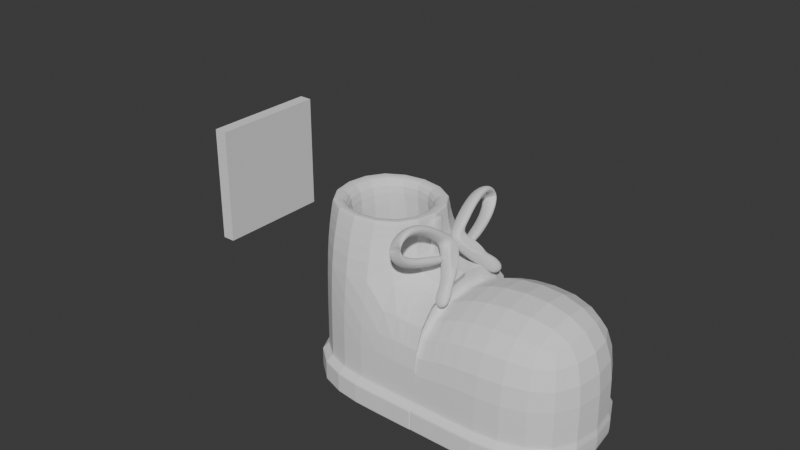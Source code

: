 # Source: runnershoes.blend  (saved by Blender 4.1.24; exported with 4.5.12 LTS)
import bpy
from mathutils import Matrix  # noqa: F401  (used for matrix-valued properties, if any)

bpy.ops.wm.read_factory_settings(use_empty=True)
scene = bpy.context.scene
scene.name = 'Scene'

# ---- collections
col_collection = bpy.data.collections.new('Collection'); scene.collection.children.link(col_collection)

# ---- world
world_world = bpy.data.worlds.new('World'); scene.world = world_world
world_world.use_nodes = True; world_world.node_tree.nodes.clear()
_N = world_world.node_tree.nodes; _L = world_world.node_tree.links
n0 = _N.new('ShaderNodeOutputWorld'); n0.name = 'World Output'; n0.location = (300, 300)
n1 = _N.new('ShaderNodeBackground'); n1.name = 'Background'; n1.location = (10, 300)
n1.inputs[0].default_value = (0.05088, 0.05088, 0.05088, 1.0)
_L.new(n1.outputs[0], n0.inputs[0])
n0.is_active_output = True
world_world.color = (0.05088, 0.05088, 0.05088)
world_world.use_sun_shadow = False
world_world.sun_shadow_jitter_overblur = 0.0

# ---- meshes
me_cube_002 = bpy.data.meshes.new('Cube.002')
me_cube_002.from_pydata([(-1.083, -1.091, -0.5849), (-0.7301, -0.6834, 1.0), (-1.083, 1.084, -0.5849), (-0.7301, 0.6834, 1.0), (1.0, -1.0, -0.5849), (1.0, -1.0, 1.0), (1.0, 1.0, -0.5849), (1.0, 1.0, 1.0), (-1.0, -1.0, -0.4858), (-1.0, 1.0, -0.4858), (1.0, 1.0, -0.4858), (1.0, -1.0, -0.4858), (1.0, 1.0, -0.5849), (1.0, 1.0, 1.0), (1.0, -1.0, -0.5849), (1.0, -1.0, 1.0), (1.0, -1.0, -0.4858), (1.0, 1.0, -0.4858), (0.6038, 1.084, -0.5849), (0.334, -0.6834, 1.0), (0.6038, -1.0, -0.4858), (0.334, 0.6834, 1.0), (0.6038, -1.091, -0.5849), (0.6038, 1.0, -0.4858), (-1.0, -1.0, -0.4858), (-1.0, 1.0, -0.4858), (1.0, 1.0, -0.4858), (1.0, -1.0, -0.4858), (1.0, -1.0, -0.4858), (1.0, 1.0, -0.4858), (0.6038, 1.0, -0.4858), (0.6038, -1.0, -0.4858), (-1.0, 1.0, -0.8668), (-1.0, -1.0, -0.8668), (0.6038, 1.0, -0.8668), (0.6038, -1.0, -0.8668), (1.0, -1.0, -0.8668), (1.0, 1.0, -0.8668), (1.0, 1.0, -0.8668), (0.6038, 1.084, -0.8668), (-1.083, 1.084, -0.8668), (-1.083, -1.091, -0.8668), (0.6038, -1.091, -0.8668), (1.0, -1.0, -0.8668), (1.0, 1.0, 1.0), (1.0, -1.091, -0.5849), (1.0, 1.0, -0.4858), (1.0, 1.084, -0.5849), (1.0, -1.0, 1.0), (1.0, -1.0, -0.4858), (1.0, -1.0, -0.4858), (1.0, 1.0, -0.4858), (1.0, -1.0, -0.8668), (1.0, 1.0, -0.8668), (1.0, -1.091, -0.8668), (1.0, 1.084, -0.8668), (0.6038, 1.084, -0.5849), (-1.083, 1.084, -0.5849), (-1.083, -1.091, -0.5849), (1.0, -1.0, -0.5849), (1.0, 1.0, -0.5849), (0.6038, -1.091, -0.5849), (1.0, 1.084, -0.5849), (1.0, -1.091, -0.5849), (1.0, 1.0, -0.8668), (0.6038, -1.091, -0.8668), (1.0, 1.084, -0.8668), (1.0, -1.091, -0.8668), (0.6038, 1.084, -0.8668), (-1.083, 1.084, -0.8668), (-1.083, -1.091, -0.8668), (1.0, -1.0, -0.8668), (1.0, 1.084, -0.5849), (1.0, -1.0, 1.0), (1.0, -1.0, -0.4858), (1.0, -1.0, -0.4858), (1.0, 1.0, -0.8668), (1.0, 1.084, -0.8668), (1.0, 1.0, 1.0), (1.0, -1.091, -0.5849), (1.0, 1.0, -0.4858), (1.0, 1.0, -0.4858), (1.0, -1.0, -0.8668), (1.0, -1.091, -0.8668), (1.0, 1.084, -0.5849), (1.0, -1.091, -0.5849), (1.0, 1.084, -0.8668), (1.0, -1.091, -0.8668), (-1.0, -1.0, 1.0), (-1.0, 1.0, 1.0), (0.6038, -1.0, 1.0), (0.6038, 1.0, 1.0), (-0.8946, -0.8946, -0.5199), (-0.8946, 0.8946, -0.5199), (0.4984, -0.8946, -0.5199), (0.4984, 0.8946, -0.5199), (-1.0, -0.7715, 1.621), (-1.0, 0.7715, 1.621), (0.6038, -0.7715, 1.621), (0.6038, 0.7715, 1.621), (-0.7301, -0.5272, 1.621), (-0.7301, 0.5272, 1.621), (0.334, -0.5272, 1.621), (0.334, 0.5272, 1.621), (0.6038, -0.7715, 1.621), (0.6038, 0.7715, 1.621), (-1.0, 0.7715, 1.621), (-1.0, -0.7715, 1.621)], [], [(24, 88, 89, 25), (29, 13, 7, 26), (26, 7, 5, 27), (31, 90, 88, 24), (12, 6, 4, 14), (21, 3, 93, 95), (22, 20, 8, 0), (6, 10, 11, 4), (12, 17, 10, 6), (0, 8, 9, 2), (47, 46, 17, 12), (4, 11, 16, 14), (7, 13, 15, 5), (40, 39, 34, 32), (27, 5, 15, 28), (51, 44, 13, 29), (25, 89, 91, 30), (55, 38, 37, 53), (2, 9, 23, 18), (79, 74, 20, 22), (78, 91, 90, 73), (75, 73, 90, 31), (74, 75, 31, 20), (9, 25, 30, 23), (46, 51, 29, 17), (11, 27, 28, 16), (20, 31, 24, 8), (10, 26, 27, 11), (17, 29, 26, 10), (8, 24, 25, 9), (53, 37, 36, 52), (32, 34, 35, 33), (41, 40, 32, 33), (83, 42, 35, 82), (38, 43, 36, 37), (42, 41, 33, 35), (65, 70, 41, 42), (64, 71, 43, 38), (87, 65, 42, 83), (70, 69, 40, 41), (66, 64, 38, 55), (69, 68, 39, 40), (86, 66, 55, 77), (71, 67, 54, 43), (43, 54, 52, 36), (76, 53, 52, 82), (80, 81, 51, 46), (16, 28, 50, 49), (28, 15, 48, 50), (13, 44, 48, 15), (14, 16, 49, 45), (77, 55, 53, 76), (81, 78, 44, 51), (72, 80, 46, 47), (14, 45, 63, 59), (72, 47, 62, 84), (2, 18, 56, 57), (47, 12, 60, 62), (0, 2, 57, 58), (79, 22, 61, 85), (12, 14, 59, 60), (22, 0, 58, 61), (59, 63, 67, 71), (84, 62, 66, 86), (57, 56, 68, 69), (62, 60, 64, 66), (58, 57, 69, 70), (85, 61, 65, 87), (60, 59, 71, 64), (61, 58, 70, 65), (63, 85, 87, 67), (56, 84, 86, 68), (45, 79, 85, 63), (18, 72, 84, 56), (18, 23, 80, 72), (30, 91, 78, 81), (39, 77, 76, 34), (23, 30, 81, 80), (34, 76, 82, 35), (68, 86, 77, 39), (67, 87, 83, 54), (54, 83, 82, 52), (49, 50, 75, 74), (50, 48, 73, 75), (44, 78, 73, 48), (45, 49, 74, 79), (3, 21, 103, 101), (107, 104, 98, 96), (105, 106, 97, 99), (106, 107, 96, 97), (95, 93, 92, 94), (3, 1, 92, 93), (19, 21, 95, 94), (1, 19, 94, 92), (100, 101, 97, 96), (102, 100, 96, 98), (101, 103, 99, 97), (103, 102, 98, 99), (104, 105, 99, 98), (1, 3, 101, 100), (21, 19, 102, 103), (19, 1, 100, 102), (90, 91, 105, 104), (89, 88, 107, 106), (91, 89, 106, 105), (88, 90, 104, 107)])
_uv = me_cube_002.uv_layers.new(name='UVMap')
_uv.uv.foreach_set('vector', [0.3874, 0.0, 0.625, 0.0, 0.625, 0.25, 0.3874, 0.25, 0.3874, 0.5, 0.625, 0.5, 0.625, 0.5, 0.3874, 0.5, 0.3874, 0.5, 0.625, 0.5, 0.625, 0.75, 0.3874, 0.75, 0.3874, 0.7995, 0.625, 0.7995, 0.625, 1.0, 0.3874, 1.0, 0.375, 0.5, 0.375, 0.5, 0.375, 0.75, 0.375, 0.75, 0.6877, 0.5132, 0.8618, 0.5132, 0.8618, 0.5132, 0.6877, 0.5132, 0.375, 0.7995, 0.3874, 0.7995, 0.3874, 1.0, 0.375, 1.0, 0.375, 0.5, 0.3874, 0.5, 0.3874, 0.75, 0.375, 0.75, 0.375, 0.5, 0.3874, 0.5, 0.3874, 0.5, 0.375, 0.5, 0.375, 0.0, 0.3874, 0.0, 0.3874, 0.25, 0.375, 0.25, 0.375, 0.5, 0.3874, 0.5, 0.3874, 0.5, 0.375, 0.5, 0.375, 0.75, 0.3874, 0.75, 0.3874, 0.75, 0.375, 0.75, 0.625, 0.5, 0.625, 0.5, 0.625, 0.75, 0.625, 0.75, 0.375, 0.25, 0.375, 0.4505, 0.375, 0.4505, 0.375, 0.25, 0.3874, 0.75, 0.625, 0.75, 0.625, 0.75, 0.3874, 0.75, 0.3874, 0.5, 0.625, 0.5, 0.625, 0.5, 0.3874, 0.5, 0.3874, 0.25, 0.625, 0.25, 0.625, 0.4505, 0.3874, 0.4505, 0.375, 0.5, 0.375, 0.5, 0.375, 0.5, 0.375, 0.5, 0.375, 0.25, 0.3874, 0.25, 0.3874, 0.4505, 0.375, 0.4505, 0.375, 0.75, 0.3874, 0.75, 0.3874, 0.7995, 0.375, 0.7995, 0.625, 0.5, 0.6745, 0.5, 0.6745, 0.75, 0.625, 0.75, 0.3874, 0.75, 0.625, 0.75, 0.625, 0.7995, 0.3874, 0.7995, 0.3874, 0.75, 0.3874, 0.75, 0.3874, 0.7995, 0.3874, 0.7995, 0.3874, 0.25, 0.3874, 0.25, 0.3874, 0.4505, 0.3874, 0.4505, 0.3874, 0.5, 0.3874, 0.5, 0.3874, 0.5, 0.3874, 0.5, 0.3874, 0.75, 0.3874, 0.75, 0.3874, 0.75, 0.3874, 0.75, 0.3874, 0.7995, 0.3874, 0.7995, 0.3874, 1.0, 0.3874, 1.0, 0.3874, 0.5, 0.3874, 0.5, 0.3874, 0.75, 0.3874, 0.75, 0.3874, 0.5, 0.3874, 0.5, 0.3874, 0.5, 0.3874, 0.5, 0.3874, 0.0, 0.3874, 0.0, 0.3874, 0.25, 0.3874, 0.25, 0.375, 0.5, 0.375, 0.5, 0.375, 0.75, 0.375, 0.75, 0.125, 0.5, 0.3255, 0.5, 0.3255, 0.75, 0.125, 0.75, 0.375, 0.0, 0.375, 0.25, 0.375, 0.25, 0.375, 0.0, 0.375, 0.75, 0.375, 0.7995, 0.375, 0.7995, 0.375, 0.75, 0.375, 0.5, 0.375, 0.75, 0.375, 0.75, 0.375, 0.5, 0.375, 0.7995, 0.375, 1.0, 0.375, 1.0, 0.375, 0.7995, 0.375, 0.7995, 0.375, 1.0, 0.375, 1.0, 0.375, 0.7995, 0.375, 0.5, 0.375, 0.75, 0.375, 0.75, 0.375, 0.5, 0.375, 0.75, 0.375, 0.7995, 0.375, 0.7995, 0.375, 0.75, 0.375, 0.0, 0.375, 0.25, 0.375, 0.25, 0.375, 0.0, 0.375, 0.5, 0.375, 0.5, 0.375, 0.5, 0.375, 0.5, 0.375, 0.25, 0.375, 0.4505, 0.375, 0.4505, 0.375, 0.25, 0.375, 0.5, 0.375, 0.5, 0.375, 0.5, 0.375, 0.5, 0.375, 0.75, 0.375, 0.75, 0.375, 0.75, 0.375, 0.75, 0.375, 0.75, 0.375, 0.75, 0.375, 0.75, 0.375, 0.75, 0.375, 0.5, 0.375, 0.5, 0.375, 0.75, 0.375, 0.75, 0.3874, 0.5, 0.3874, 0.5, 0.3874, 0.5, 0.3874, 0.5, 0.3874, 0.75, 0.3874, 0.75, 0.3874, 0.75, 0.3874, 0.75, 0.3874, 0.75, 0.625, 0.75, 0.625, 0.75, 0.3874, 0.75, 0.625, 0.5, 0.625, 0.5, 0.625, 0.75, 0.625, 0.75, 0.375, 0.75, 0.3874, 0.75, 0.3874, 0.75, 0.375, 0.75, 0.375, 0.5, 0.375, 0.5, 0.375, 0.5, 0.375, 0.5, 0.3874, 0.5, 0.625, 0.5, 0.625, 0.5, 0.3874, 0.5, 0.375, 0.5, 0.3874, 0.5, 0.3874, 0.5, 0.375, 0.5, 0.375, 0.75, 0.375, 0.75, 0.375, 0.75, 0.375, 0.75, 0.375, 0.5, 0.375, 0.5, 0.375, 0.5, 0.375, 0.5, 0.375, 0.25, 0.375, 0.4505, 0.375, 0.4505, 0.375, 0.25, 0.375, 0.5, 0.375, 0.5, 0.375, 0.5, 0.375, 0.5, 0.375, 0.0, 0.375, 0.25, 0.375, 0.25, 0.375, 0.0, 0.375, 0.75, 0.375, 0.7995, 0.375, 0.7995, 0.375, 0.75, 0.375, 0.5, 0.375, 0.75, 0.375, 0.75, 0.375, 0.5, 0.375, 0.7995, 0.375, 1.0, 0.375, 1.0, 0.375, 0.7995, 0.375, 0.75, 0.375, 0.75, 0.375, 0.75, 0.375, 0.75, 0.375, 0.5, 0.375, 0.5, 0.375, 0.5, 0.375, 0.5, 0.375, 0.25, 0.375, 0.4505, 0.375, 0.4505, 0.375, 0.25, 0.375, 0.5, 0.375, 0.5, 0.375, 0.5, 0.375, 0.5, 0.375, 0.0, 0.375, 0.25, 0.375, 0.25, 0.375, 0.0, 0.375, 0.75, 0.375, 0.7995, 0.375, 0.7995, 0.375, 0.75, 0.375, 0.5, 0.375, 0.75, 0.375, 0.75, 0.375, 0.5, 0.375, 0.7995, 0.375, 1.0, 0.375, 1.0, 0.375, 0.7995, 0.375, 0.75, 0.375, 0.75, 0.375, 0.75, 0.375, 0.75, 0.375, 0.4505, 0.375, 0.5, 0.375, 0.5, 0.375, 0.4505, 0.375, 0.75, 0.375, 0.75, 0.375, 0.75, 0.375, 0.75, 0.375, 0.4505, 0.375, 0.5, 0.375, 0.5, 0.375, 0.4505, 0.375, 0.4505, 0.3874, 0.4505, 0.3874, 0.5, 0.375, 0.5, 0.3874, 0.4505, 0.625, 0.4505, 0.625, 0.5, 0.3874, 0.5, 0.375, 0.4505, 0.375, 0.5, 0.375, 0.5, 0.375, 0.4505, 0.3874, 0.4505, 0.3874, 0.4505, 0.3874, 0.5, 0.3874, 0.5, 0.3255, 0.5, 0.375, 0.5, 0.375, 0.75, 0.3255, 0.75, 0.375, 0.4505, 0.375, 0.5, 0.375, 0.5, 0.375, 0.4505, 0.375, 0.75, 0.375, 0.75, 0.375, 0.75, 0.375, 0.75, 0.375, 0.75, 0.375, 0.75, 0.375, 0.75, 0.375, 0.75, 0.3874, 0.75, 0.3874, 0.75, 0.3874, 0.75, 0.3874, 0.75, 0.3874, 0.75, 0.625, 0.75, 0.625, 0.75, 0.3874, 0.75, 0.625, 0.5, 0.625, 0.5, 0.625, 0.75, 0.625, 0.75, 0.375, 0.75, 0.3874, 0.75, 0.3874, 0.75, 0.375, 0.75, 0.8618, 0.5132, 0.6877, 0.5132, 0.6877, 0.5132, 0.8618, 0.5132, 0.625, 1.0, 0.625, 0.7995, 0.625, 0.7995, 0.625, 1.0, 0.625, 0.4505, 0.625, 0.25, 0.625, 0.25, 0.625, 0.4505, 0.625, 0.25, 0.625, 0.0, 0.625, 0.0, 0.625, 0.25, 0.6877, 0.5132, 0.8618, 0.5132, 0.8618, 0.7368, 0.6877, 0.7368, 0.8618, 0.5132, 0.8618, 0.7368, 0.8618, 0.7368, 0.8618, 0.5132, 0.6877, 0.7368, 0.6877, 0.5132, 0.6877, 0.5132, 0.6877, 0.7368, 0.8618, 0.7368, 0.6877, 0.7368, 0.6877, 0.7368, 0.8618, 0.7368, 0.8618, 0.7368, 0.8618, 0.5132, 0.875, 0.5, 0.875, 0.75, 0.6877, 0.7368, 0.8618, 0.7368, 0.875, 0.75, 0.6745, 0.75, 0.8618, 0.5132, 0.6877, 0.5132, 0.6745, 0.5, 0.875, 0.5, 0.6877, 0.5132, 0.6877, 0.7368, 0.6745, 0.75, 0.6745, 0.5, 0.6745, 0.75, 0.6745, 0.5, 0.6745, 0.5, 0.6745, 0.75, 0.8618, 0.7368, 0.8618, 0.5132, 0.8618, 0.5132, 0.8618, 0.7368, 0.6877, 0.5132, 0.6877, 0.7368, 0.6877, 0.7368, 0.6877, 0.5132, 0.6877, 0.7368, 0.8618, 0.7368, 0.8618, 0.7368, 0.6877, 0.7368, 0.6745, 0.75, 0.6745, 0.5, 0.6745, 0.5, 0.6745, 0.75, 0.625, 0.25, 0.625, 0.0, 0.625, 0.0, 0.625, 0.25, 0.625, 0.4505, 0.625, 0.25, 0.625, 0.25, 0.625, 0.4505, 0.625, 1.0, 0.625, 0.7995, 0.625, 0.7995, 0.625, 1.0])
me_cube_002.update()
me_cube_003 = bpy.data.meshes.new('Cube.003')
me_cube_003.from_pydata([(-1.097, -1.091, -0.5849), (-1.079, -1.0, 1.082), (-1.097, 1.084, -0.5849), (-1.079, 1.0, 1.082), (1.0, -1.0, -0.5849), (1.0, -1.0, 1.0), (1.0, 1.0, -0.5849), (1.0, 1.0, 1.0), (-1.079, -1.0, -0.4858), (-1.079, 1.0, -0.4858), (1.0, 1.0, -0.4858), (1.0, -1.0, -0.4858), (1.0, 1.0, -0.5849), (1.0, 1.0, 1.0), (1.0, -1.0, -0.5849), (1.0, -1.0, 1.0), (1.0, -1.0, -0.4858), (1.0, 1.0, -0.4858), (0.6038, 1.084, -0.5849), (0.6038, -1.0, 1.082), (0.6038, -1.0, -0.4858), (0.6038, 1.0, 1.082), (0.6038, -1.091, -0.5849), (0.6038, 1.0, -0.4858), (-1.079, -1.0, -0.4858), (-1.079, 1.0, -0.4858), (1.0, 1.0, -0.4858), (1.0, -1.0, -0.4858), (1.0, -1.0, -0.4858), (1.0, 1.0, -0.4858), (0.6038, 1.0, -0.4858), (0.6038, -1.0, -0.4858), (-0.9356, 1.0, -0.8668), (-0.9356, -1.0, -0.8668), (0.6038, 1.0, -0.8668), (0.6038, -1.0, -0.8668), (1.0, -1.0, -0.8668), (1.0, 1.0, -0.8668), (1.0, 1.0, -0.8668), (0.6038, 1.084, -0.8668), (-1.018, 1.084, -0.8668), (-1.018, -1.091, -0.8668), (0.6038, -1.091, -0.8668), (1.0, -1.0, -0.8668), (1.0, 1.0, 1.0), (1.0, -1.091, -0.5849), (1.0, 1.0, -0.4858), (1.0, 1.084, -0.5849), (1.0, -1.0, 1.0), (1.0, -1.0, -0.4858), (1.0, -1.0, -0.4858), (1.0, 1.0, -0.4858), (1.0, -1.0, -0.8668), (1.0, 1.0, -0.8668), (1.0, -1.091, -0.8668), (1.0, 1.084, -0.8668), (0.6038, 1.084, -0.5849), (-1.097, 1.084, -0.5849), (-1.097, -1.091, -0.5849), (1.0, -1.0, -0.5849), (1.0, 1.0, -0.5849), (0.6038, -1.091, -0.5849), (1.0, 1.084, -0.5849), (1.0, -1.091, -0.5849), (1.0, 1.0, -0.8668), (0.6038, -1.091, -0.8668), (1.0, 1.084, -0.8668), (1.0, -1.091, -0.8668), (0.6038, 1.084, -0.8668), (-1.097, 1.084, -0.8668), (-1.097, -1.091, -0.8668), (1.0, -1.0, -0.8668), (1.0, 1.084, -0.5849), (1.0, -1.0, 0.6643), (1.0, -1.0, -0.4858), (1.0, -1.0, -0.4858), (1.0, 1.0, -0.8668), (1.0, 1.084, -0.8668), (1.0, 1.0, 0.6643), (1.0, -1.091, -0.5849), (1.0, 1.0, -0.4858), (1.0, 1.0, -0.4858), (1.0, -1.0, -0.8668), (1.0, -1.091, -0.8668), (1.0, 1.084, -0.5849), (1.0, -1.091, -0.5849), (1.0, 1.084, -0.8668), (1.0, -1.091, -0.8668)], [], [(24, 1, 3, 25), (29, 13, 7, 26), (26, 7, 5, 27), (31, 19, 1, 24), (12, 6, 4, 14), (21, 3, 1, 19), (22, 20, 8, 0), (6, 10, 11, 4), (12, 17, 10, 6), (0, 8, 9, 2), (47, 46, 17, 12), (4, 11, 16, 14), (7, 13, 15, 5), (40, 39, 34, 32), (27, 5, 15, 28), (51, 44, 13, 29), (25, 3, 21, 30), (55, 38, 37, 53), (2, 9, 23, 18), (79, 74, 20, 22), (78, 21, 19, 73), (75, 73, 19, 31), (74, 75, 31, 20), (9, 25, 30, 23), (46, 51, 29, 17), (11, 27, 28, 16), (20, 31, 24, 8), (10, 26, 27, 11), (17, 29, 26, 10), (8, 24, 25, 9), (53, 37, 36, 52), (32, 34, 35, 33), (41, 40, 32, 33), (83, 42, 35, 82), (38, 43, 36, 37), (42, 41, 33, 35), (65, 70, 41, 42), (64, 71, 43, 38), (87, 65, 42, 83), (70, 69, 40, 41), (66, 64, 38, 55), (69, 68, 39, 40), (86, 66, 55, 77), (71, 67, 54, 43), (43, 54, 52, 36), (76, 53, 52, 82), (80, 81, 51, 46), (16, 28, 50, 49), (28, 15, 48, 50), (13, 44, 48, 15), (14, 16, 49, 45), (77, 55, 53, 76), (81, 78, 44, 51), (72, 80, 46, 47), (14, 45, 63, 59), (72, 47, 62, 84), (2, 18, 56, 57), (47, 12, 60, 62), (0, 2, 57, 58), (79, 22, 61, 85), (12, 14, 59, 60), (22, 0, 58, 61), (59, 63, 67, 71), (84, 62, 66, 86), (57, 56, 68, 69), (62, 60, 64, 66), (58, 57, 69, 70), (85, 61, 65, 87), (60, 59, 71, 64), (61, 58, 70, 65), (63, 85, 87, 67), (56, 84, 86, 68), (45, 79, 85, 63), (18, 72, 84, 56), (18, 23, 80, 72), (30, 21, 78, 81), (39, 77, 76, 34), (23, 30, 81, 80), (34, 76, 82, 35), (68, 86, 77, 39), (67, 87, 83, 54), (54, 83, 82, 52), (49, 50, 75, 74), (50, 48, 73, 75), (44, 78, 73, 48), (45, 49, 74, 79)])
_uv = me_cube_003.uv_layers.new(name='UVMap')
_uv.uv.foreach_set('vector', [0.3874, 0.0, 0.625, 0.0, 0.625, 0.25, 0.3874, 0.25, 0.3874, 0.5, 0.625, 0.5, 0.625, 0.5, 0.3874, 0.5, 0.3874, 0.5, 0.625, 0.5, 0.625, 0.75, 0.3874, 0.75, 0.3874, 0.7995, 0.625, 0.7995, 0.625, 1.0, 0.3874, 1.0, 0.375, 0.5, 0.375, 0.5, 0.375, 0.75, 0.375, 0.75, 0.6745, 0.5, 0.875, 0.5, 0.875, 0.75, 0.6745, 0.75, 0.375, 0.7995, 0.3874, 0.7995, 0.3874, 1.0, 0.375, 1.0, 0.375, 0.5, 0.3874, 0.5, 0.3874, 0.75, 0.375, 0.75, 0.375, 0.5, 0.3874, 0.5, 0.3874, 0.5, 0.375, 0.5, 0.375, 0.0, 0.3874, 0.0, 0.3874, 0.25, 0.375, 0.25, 0.375, 0.5, 0.3874, 0.5, 0.3874, 0.5, 0.375, 0.5, 0.375, 0.75, 0.3874, 0.75, 0.3874, 0.75, 0.375, 0.75, 0.625, 0.5, 0.625, 0.5, 0.625, 0.75, 0.625, 0.75, 0.375, 0.25, 0.375, 0.4505, 0.375, 0.4505, 0.375, 0.25, 0.3874, 0.75, 0.625, 0.75, 0.625, 0.75, 0.3874, 0.75, 0.3874, 0.5, 0.625, 0.5, 0.625, 0.5, 0.3874, 0.5, 0.3874, 0.25, 0.625, 0.25, 0.625, 0.4505, 0.3874, 0.4505, 0.375, 0.5, 0.375, 0.5, 0.375, 0.5, 0.375, 0.5, 0.375, 0.25, 0.3874, 0.25, 0.3874, 0.4505, 0.375, 0.4505, 0.375, 0.75, 0.3874, 0.75, 0.3874, 0.7995, 0.375, 0.7995, 0.625, 0.5, 0.6745, 0.5, 0.6745, 0.75, 0.625, 0.75, 0.3874, 0.75, 0.625, 0.75, 0.625, 0.7995, 0.3874, 0.7995, 0.3874, 0.75, 0.3874, 0.75, 0.3874, 0.7995, 0.3874, 0.7995, 0.3874, 0.25, 0.3874, 0.25, 0.3874, 0.4505, 0.3874, 0.4505, 0.3874, 0.5, 0.3874, 0.5, 0.3874, 0.5, 0.3874, 0.5, 0.3874, 0.75, 0.3874, 0.75, 0.3874, 0.75, 0.3874, 0.75, 0.3874, 0.7995, 0.3874, 0.7995, 0.3874, 1.0, 0.3874, 1.0, 0.3874, 0.5, 0.3874, 0.5, 0.3874, 0.75, 0.3874, 0.75, 0.3874, 0.5, 0.3874, 0.5, 0.3874, 0.5, 0.3874, 0.5, 0.3874, 0.0, 0.3874, 0.0, 0.3874, 0.25, 0.3874, 0.25, 0.375, 0.5, 0.375, 0.5, 0.375, 0.75, 0.375, 0.75, 0.125, 0.5, 0.3255, 0.5, 0.3255, 0.75, 0.125, 0.75, 0.375, 0.0, 0.375, 0.25, 0.375, 0.25, 0.375, 0.0, 0.375, 0.75, 0.375, 0.7995, 0.375, 0.7995, 0.375, 0.75, 0.375, 0.5, 0.375, 0.75, 0.375, 0.75, 0.375, 0.5, 0.375, 0.7995, 0.375, 1.0, 0.375, 1.0, 0.375, 0.7995, 0.375, 0.7995, 0.375, 1.0, 0.375, 1.0, 0.375, 0.7995, 0.375, 0.5, 0.375, 0.75, 0.375, 0.75, 0.375, 0.5, 0.375, 0.75, 0.375, 0.7995, 0.375, 0.7995, 0.375, 0.75, 0.375, 0.0, 0.375, 0.25, 0.375, 0.25, 0.375, 0.0, 0.375, 0.5, 0.375, 0.5, 0.375, 0.5, 0.375, 0.5, 0.375, 0.25, 0.375, 0.4505, 0.375, 0.4505, 0.375, 0.25, 0.375, 0.5, 0.375, 0.5, 0.375, 0.5, 0.375, 0.5, 0.375, 0.75, 0.375, 0.75, 0.375, 0.75, 0.375, 0.75, 0.375, 0.75, 0.375, 0.75, 0.375, 0.75, 0.375, 0.75, 0.375, 0.5, 0.375, 0.5, 0.375, 0.75, 0.375, 0.75, 0.3874, 0.5, 0.3874, 0.5, 0.3874, 0.5, 0.3874, 0.5, 0.3874, 0.75, 0.3874, 0.75, 0.3874, 0.75, 0.3874, 0.75, 0.3874, 0.75, 0.625, 0.75, 0.625, 0.75, 0.3874, 0.75, 0.625, 0.5, 0.625, 0.5, 0.625, 0.75, 0.625, 0.75, 0.375, 0.75, 0.3874, 0.75, 0.3874, 0.75, 0.375, 0.75, 0.375, 0.5, 0.375, 0.5, 0.375, 0.5, 0.375, 0.5, 0.3874, 0.5, 0.625, 0.5, 0.625, 0.5, 0.3874, 0.5, 0.375, 0.5, 0.3874, 0.5, 0.3874, 0.5, 0.375, 0.5, 0.375, 0.75, 0.375, 0.75, 0.375, 0.75, 0.375, 0.75, 0.375, 0.5, 0.375, 0.5, 0.375, 0.5, 0.375, 0.5, 0.375, 0.25, 0.375, 0.4505, 0.375, 0.4505, 0.375, 0.25, 0.375, 0.5, 0.375, 0.5, 0.375, 0.5, 0.375, 0.5, 0.375, 0.0, 0.375, 0.25, 0.375, 0.25, 0.375, 0.0, 0.375, 0.75, 0.375, 0.7995, 0.375, 0.7995, 0.375, 0.75, 0.375, 0.5, 0.375, 0.75, 0.375, 0.75, 0.375, 0.5, 0.375, 0.7995, 0.375, 1.0, 0.375, 1.0, 0.375, 0.7995, 0.375, 0.75, 0.375, 0.75, 0.375, 0.75, 0.375, 0.75, 0.375, 0.5, 0.375, 0.5, 0.375, 0.5, 0.375, 0.5, 0.375, 0.25, 0.375, 0.4505, 0.375, 0.4505, 0.375, 0.25, 0.375, 0.5, 0.375, 0.5, 0.375, 0.5, 0.375, 0.5, 0.375, 0.0, 0.375, 0.25, 0.375, 0.25, 0.375, 0.0, 0.375, 0.75, 0.375, 0.7995, 0.375, 0.7995, 0.375, 0.75, 0.375, 0.5, 0.375, 0.75, 0.375, 0.75, 0.375, 0.5, 0.375, 0.7995, 0.375, 1.0, 0.375, 1.0, 0.375, 0.7995, 0.375, 0.75, 0.375, 0.75, 0.375, 0.75, 0.375, 0.75, 0.375, 0.4505, 0.375, 0.5, 0.375, 0.5, 0.375, 0.4505, 0.375, 0.75, 0.375, 0.75, 0.375, 0.75, 0.375, 0.75, 0.375, 0.4505, 0.375, 0.5, 0.375, 0.5, 0.375, 0.4505, 0.375, 0.4505, 0.3874, 0.4505, 0.3874, 0.5, 0.375, 0.5, 0.3874, 0.4505, 0.625, 0.4505, 0.625, 0.5, 0.3874, 0.5, 0.375, 0.4505, 0.375, 0.5, 0.375, 0.5, 0.375, 0.4505, 0.3874, 0.4505, 0.3874, 0.4505, 0.3874, 0.5, 0.3874, 0.5, 0.3255, 0.5, 0.375, 0.5, 0.375, 0.75, 0.3255, 0.75, 0.375, 0.4505, 0.375, 0.5, 0.375, 0.5, 0.375, 0.4505, 0.375, 0.75, 0.375, 0.75, 0.375, 0.75, 0.375, 0.75, 0.375, 0.75, 0.375, 0.75, 0.375, 0.75, 0.375, 0.75, 0.3874, 0.75, 0.3874, 0.75, 0.3874, 0.75, 0.3874, 0.75, 0.3874, 0.75, 0.625, 0.75, 0.625, 0.75, 0.3874, 0.75, 0.625, 0.5, 0.625, 0.5, 0.625, 0.75, 0.625, 0.75, 0.375, 0.75, 0.3874, 0.75, 0.3874, 0.75, 0.375, 0.75])
me_cube_003.update()
me_plane = bpy.data.meshes.new('Plane')
me_plane.from_pydata([(-0.6688, -1.243, 0.02664), (1.331, -1.243, 0.02664), (-0.6688, 0.7569, 0.02664), (1.331, 0.7569, 0.02664), (-0.6688, 0.7569, 0.1648), (-0.6688, -1.243, 0.1648), (1.331, -1.243, 0.1648), (1.331, 0.7569, 0.1648), (1.661, 1.86, 0.1073), (-0.3395, 1.86, 0.1073), (1.661, 1.86, 0.2455), (-0.3395, 1.86, 0.2455), (2.466, 2.183, 0.2679), (0.4664, 2.183, 0.2679), (2.466, 2.183, 0.406), (0.4664, 2.183, 0.406), (3.099, 1.569, 0.4371), (1.099, 1.569, 0.4371), (3.099, 1.569, 0.5753), (1.099, 1.569, 0.5753), (2.85, 0.3447, 0.4416), (0.8501, 0.3447, 0.4416), (2.85, 0.3447, 0.5797), (0.8501, 0.3447, 0.5797), (2.043, -0.8305, 0.3208), (0.04298, -0.8305, 0.3208), (2.043, -0.8305, 0.4589), (0.04298, -0.8305, 0.4589), (1.572, -1.076, 0.2381), (-0.4285, -1.057, 0.2804), (1.253, -1.918, 0.2822), (-0.01757, -2.101, 0.338), (1.545, -0.7041, -0.1219), (-0.4285, -0.5984, -0.1663), (1.57, -1.257, -0.103), (-0.4285, -1.269, -0.1463), (1.571, -0.2323, -0.2629), (-0.4285, -0.2323, -0.2629), (1.571, -0.9084, -0.2723), (-0.4285, -0.9084, -0.2723), (1.131, 0.2133, -0.5172), (-0.8235, 0.2236, -0.4595), (0.9514, -0.3404, -0.622), (-1.003, -0.3301, -0.5643), (1.571, -1.057, 0.2804), (1.209, -2.101, 0.338), (1.571, -0.5984, -0.1663), (1.571, -1.269, -0.1463)], [], [(0, 2, 3, 1), (5, 6, 7, 4), (0, 1, 6, 5), (1, 3, 7, 6), (2, 0, 5, 4), (7, 3, 8, 10), (8, 9, 13, 12), (2, 4, 11, 9), (4, 7, 10, 11), (3, 2, 9, 8), (13, 15, 19, 17), (9, 11, 15, 13), (11, 10, 14, 15), (10, 8, 12, 14), (18, 16, 20, 22), (15, 14, 18, 19), (14, 12, 16, 18), (12, 13, 17, 16), (21, 23, 27, 25), (16, 17, 21, 20), (17, 19, 23, 21), (19, 18, 22, 23), (27, 26, 45, 31), (23, 22, 26, 27), (22, 20, 24, 26), (20, 21, 25, 24), (29, 31, 35, 33), (26, 24, 44, 45), (24, 25, 29, 44), (25, 27, 31, 29), (33, 35, 39, 37), (31, 45, 47, 35), (30, 28, 32, 34), (44, 29, 33, 46), (38, 36, 40, 42), (35, 47, 38, 39), (47, 46, 36, 38), (46, 33, 37, 36), (40, 41, 43, 42), (36, 37, 41, 40), (37, 39, 43, 41), (39, 38, 42, 43), (28, 30, 45, 44), (34, 32, 46, 47), (30, 34, 47, 45), (32, 28, 44, 46)])
_uv = me_plane.uv_layers.new(name='UVMap')
_uv.uv.foreach_set('vector', [0.0, 0.0, 0.0, 1.0, 1.0, 1.0, 1.0, 0.0, 0.0, 0.0, 1.0, 0.0, 1.0, 1.0, 0.0, 1.0, 0.0, 0.0, 1.0, 0.0, 1.0, 0.0, 0.0, 0.0, 1.0, 0.0, 1.0, 1.0, 1.0, 1.0, 1.0, 0.0, 0.0, 1.0, 0.0, 0.0, 0.0, 0.0, 0.0, 1.0, 1.0, 1.0, 1.0, 1.0, 1.0, 1.0, 1.0, 1.0, 1.0, 1.0, 0.0, 1.0, 0.0, 1.0, 1.0, 1.0, 0.0, 1.0, 0.0, 1.0, 0.0, 1.0, 0.0, 1.0, 0.0, 1.0, 1.0, 1.0, 1.0, 1.0, 0.0, 1.0, 1.0, 1.0, 0.0, 1.0, 0.0, 1.0, 1.0, 1.0, 0.0, 1.0, 0.0, 1.0, 0.0, 1.0, 0.0, 1.0, 0.0, 1.0, 0.0, 1.0, 0.0, 1.0, 0.0, 1.0, 0.0, 1.0, 1.0, 1.0, 1.0, 1.0, 0.0, 1.0, 1.0, 1.0, 1.0, 1.0, 1.0, 1.0, 1.0, 1.0, 1.0, 1.0, 1.0, 1.0, 1.0, 1.0, 1.0, 1.0, 0.0, 1.0, 1.0, 1.0, 1.0, 1.0, 0.0, 1.0, 1.0, 1.0, 1.0, 1.0, 1.0, 1.0, 1.0, 1.0, 1.0, 1.0, 0.0, 1.0, 0.0, 1.0, 1.0, 1.0, 0.0, 1.0, 0.0, 1.0, 0.0, 1.0, 0.0, 1.0, 1.0, 1.0, 0.0, 1.0, 0.0, 1.0, 1.0, 1.0, 0.0, 1.0, 0.0, 1.0, 0.0, 1.0, 0.0, 1.0, 0.0, 1.0, 1.0, 1.0, 1.0, 1.0, 0.0, 1.0, 0.0, 1.0, 1.0, 1.0, 1.0, 1.0, 0.0, 1.0, 0.0, 1.0, 1.0, 1.0, 1.0, 1.0, 0.0, 1.0, 1.0, 1.0, 1.0, 1.0, 1.0, 1.0, 1.0, 1.0, 1.0, 1.0, 0.0, 1.0, 0.0, 1.0, 1.0, 1.0, 0.0, 1.0, 0.0, 1.0, 0.0, 1.0, 0.0, 1.0, 1.0, 1.0, 1.0, 1.0, 1.0, 1.0, 1.0, 1.0, 1.0, 1.0, 0.0, 1.0, 0.0, 1.0, 1.0, 1.0, 0.0, 1.0, 0.0, 1.0, 0.0, 1.0, 0.0, 1.0, 0.0, 1.0, 0.0, 1.0, 0.0, 1.0, 0.0, 1.0, 0.0, 1.0, 1.0, 1.0, 1.0, 1.0, 0.0, 1.0, 1.0, 1.0, 1.0, 1.0, 1.0, 1.0, 1.0, 1.0, 1.0, 1.0, 0.0, 1.0, 0.0, 1.0, 1.0, 1.0, 1.0, 1.0, 1.0, 1.0, 1.0, 1.0, 1.0, 1.0, 0.0, 1.0, 1.0, 1.0, 1.0, 1.0, 0.0, 1.0, 1.0, 1.0, 1.0, 1.0, 1.0, 1.0, 1.0, 1.0, 1.0, 1.0, 0.0, 1.0, 0.0, 1.0, 1.0, 1.0, 1.0, 1.0, 0.0, 1.0, 0.0, 1.0, 1.0, 1.0, 1.0, 1.0, 0.0, 1.0, 0.0, 1.0, 1.0, 1.0, 0.0, 1.0, 0.0, 1.0, 0.0, 1.0, 0.0, 1.0, 0.0, 1.0, 1.0, 1.0, 1.0, 1.0, 0.0, 1.0, 1.0, 1.0, 1.0, 1.0, 1.0, 1.0, 1.0, 1.0, 1.0, 1.0, 1.0, 1.0, 1.0, 1.0, 1.0, 1.0, 1.0, 1.0, 1.0, 1.0, 1.0, 1.0, 1.0, 1.0, 1.0, 1.0, 1.0, 1.0, 1.0, 1.0, 1.0, 1.0])
me_plane.update()
me_plane_001 = bpy.data.meshes.new('Plane.001')
me_plane_001.from_pydata([(-1.0, -1.0, 0.0), (1.0, -1.0, 0.0), (-1.0, 1.0, 0.0), (1.0, 1.0, 0.0), (-1.0, 1.0, 0.09097), (-1.0, -1.0, 0.09097), (1.0, -1.0, 0.09097), (1.0, 1.0, 0.09097), (-1.0, -0.6053, 0.0), (1.0, -0.6053, 0.0), (-1.0, -0.6053, 0.09097), (1.0, -0.6053, 0.09097), (1.0, 0.7694, 0.0), (1.0, 0.7694, 0.09097), (-1.0, 0.7694, 0.0), (-1.0, 0.7694, 0.09097)], [], [(14, 2, 3, 12), (15, 13, 7, 4), (12, 3, 7, 13), (8, 0, 5, 10), (3, 2, 4, 7), (0, 1, 6, 5), (14, 8, 10, 15), (1, 9, 11, 6), (5, 6, 11, 10), (0, 8, 9, 1), (2, 14, 15, 4), (9, 12, 13, 11), (10, 11, 13, 15), (8, 14, 12, 9)])
_uv = me_plane_001.uv_layers.new(name='UVMap')
_uv.uv.foreach_set('vector', [0.0, 0.8847, 0.0, 1.0, 1.0, 1.0, 1.0, 0.8847, 0.0, 0.8847, 1.0, 0.8847, 1.0, 1.0, 0.0, 1.0, 1.0, 0.8847, 1.0, 1.0, 1.0, 1.0, 1.0, 0.8847, 0.0, 0.1973, 0.0, 0.0, 0.0, 0.0, 0.0, 0.1973, 1.0, 1.0, 0.0, 1.0, 0.0, 1.0, 1.0, 1.0, 0.0, 0.0, 1.0, 0.0, 1.0, 0.0, 0.0, 0.0, 0.0, 0.8847, 0.0, 0.1973, 0.0, 0.1973, 0.0, 0.8847, 1.0, 0.0, 1.0, 0.1973, 1.0, 0.1973, 1.0, 0.0, 0.0, 0.0, 1.0, 0.0, 1.0, 0.1973, 0.0, 0.1973, 0.0, 0.0, 0.0, 0.1973, 1.0, 0.1973, 1.0, 0.0, 0.0, 1.0, 0.0, 0.8847, 0.0, 0.8847, 0.0, 1.0, 1.0, 0.1973, 1.0, 0.8847, 1.0, 0.8847, 1.0, 0.1973, 0.0, 0.1973, 1.0, 0.1973, 1.0, 0.8847, 0.0, 0.8847, 0.0, 0.1973, 0.0, 0.8847, 1.0, 0.8847, 1.0, 0.1973])
me_plane_001.update()
me_cube_007 = bpy.data.meshes.new('Cube.007')
me_cube_007.from_pydata([(-1.0, -1.0, -1.0), (-1.0, -1.0, 1.0), (-1.0, 1.0, -1.0), (-1.0, 1.0, 1.0), (1.0, -1.0, -1.0), (1.0, -1.0, 1.0), (1.0, 1.0, -1.0), (1.0, 1.0, 1.0)], [], [(0, 1, 3, 2), (2, 3, 7, 6), (6, 7, 5, 4), (4, 5, 1, 0), (2, 6, 4, 0), (7, 3, 1, 5)])
_uv = me_cube_007.uv_layers.new(name='UVMap')
_uv.uv.foreach_set('vector', [0.375, 0.0, 0.625, 0.0, 0.625, 0.25, 0.375, 0.25, 0.375, 0.25, 0.625, 0.25, 0.625, 0.5, 0.375, 0.5, 0.375, 0.5, 0.625, 0.5, 0.625, 0.75, 0.375, 0.75, 0.375, 0.75, 0.625, 0.75, 0.625, 1.0, 0.375, 1.0, 0.125, 0.5, 0.375, 0.5, 0.375, 0.75, 0.125, 0.75, 0.625, 0.5, 0.875, 0.5, 0.875, 0.75, 0.625, 0.75])
me_cube_007.update()

# ---- objects
ob_shinbar_duizzog = bpy.data.objects.new('SHINBAR DUIZZOG', me_cube_002)
ob_shinbar_ahbzzog = bpy.data.objects.new('SHINBAR AHBZZOG', me_cube_003)
ob_ribon = bpy.data.objects.new('RIBON', me_plane)
ob_zulmuni = bpy.data.objects.new('ZULMUNI', me_plane_001)
ob_cube = bpy.data.objects.new('Cube', me_cube_007)

# ---- transforms, parenting, visibility, modifiers, constraints
ob_shinbar_duizzog.location = (0.0, 0.0, 0.000319)
ob_shinbar_duizzog.scale = (1.012, 1.0, 1.0)
_m = ob_shinbar_duizzog.modifiers.new('Subdivision', 'SUBSURF')
_m.levels = 4
ob_shinbar_ahbzzog.location = (2.024, 0.0, 0.0)
ob_shinbar_ahbzzog.rotation_euler = (0.0, -0.0, 3.142)
ob_shinbar_ahbzzog.scale = (1.012, 1.0, 1.0)
_m = ob_shinbar_ahbzzog.modifiers.new('Subdivision', 'SUBSURF')
_m.levels = 4
ob_ribon.location = (0.808, 0.508, 1.121)
ob_ribon.rotation_euler = (0.1928, -0.6404, 0.09472)
ob_ribon.scale = (0.1273, 0.2588, 0.9368)
_m = ob_ribon.modifiers.new('Mirror', 'MIRROR')
_m.use_axis = (False, True, False)
_m.mirror_object = ob_shinbar_ahbzzog
_m = ob_ribon.modifiers.new('Subdivision', 'SUBSURF')
_m.levels = 3
ob_zulmuni.location = (0.5255, -0.02612, 1.244)
ob_zulmuni.rotation_euler = (-1.571, 0.0, -1.571)
ob_zulmuni.scale = (0.1175, 0.3646, 1.0)
_m = ob_zulmuni.modifiers.new('Subdivision', 'SUBSURF')
_m.levels = 3
ob_cube.location = (-4.943, 2.272, -0.1105)
ob_cube.scale = (0.11, 1.0, 1.0)

# ---- collection membership
col_collection.objects.link(ob_shinbar_duizzog)
col_collection.objects.link(ob_shinbar_ahbzzog)
col_collection.objects.link(ob_ribon)
col_collection.objects.link(ob_zulmuni)
col_collection.objects.link(ob_cube)

# ---- scene / render settings (as saved in the file)
scene.frame_start = 1; scene.frame_end = 250; scene.frame_set(203)
scene.render.engine = 'BLENDER_EEVEE_NEXT'
scene.cycles.sampling_pattern = 'TABULATED_SOBOL'
scene.eevee.ray_tracing_options.trace_max_roughness = 0.0
bpy.context.view_layer.update()

# ---- added for rendering (the .blend has no active camera and no usable light): camera, sun
cam_auto = bpy.data.cameras.new('AutoCamera')
cam_auto.lens = 50.0
cam_auto.sensor_width = 36.0
cam_auto.clip_end = 1000.0
ob_auto_camera = bpy.data.objects.new('AutoCamera', cam_auto)
scene.collection.objects.link(ob_auto_camera)
ob_auto_camera.location = (8.14678, -9.83684, 7.8181)
ob_auto_camera.rotation_euler = (1.09748, -7.21219e-08, 0.694738)
scene.camera = ob_auto_camera
light_auto_sun = bpy.data.lights.new('AutoSun', 'SUN')
light_auto_sun.energy = 3.0
light_auto_sun.angle = 0.0523599
ob_auto_sun = bpy.data.objects.new('AutoSun', light_auto_sun)
scene.collection.objects.link(ob_auto_sun)
ob_auto_sun.rotation_euler = (0.872665, 0.174533, 0.523599)
bpy.context.view_layer.update()
